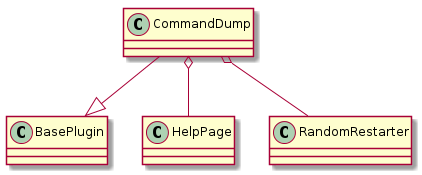

The diagram above was rendered by PlantUML. Its source (embedded in the PNG):
@startuml
CommandDump --|> BasePlugin
CommandDump o-- HelpPage
CommandDump o-- RandomRestarter

@enduml